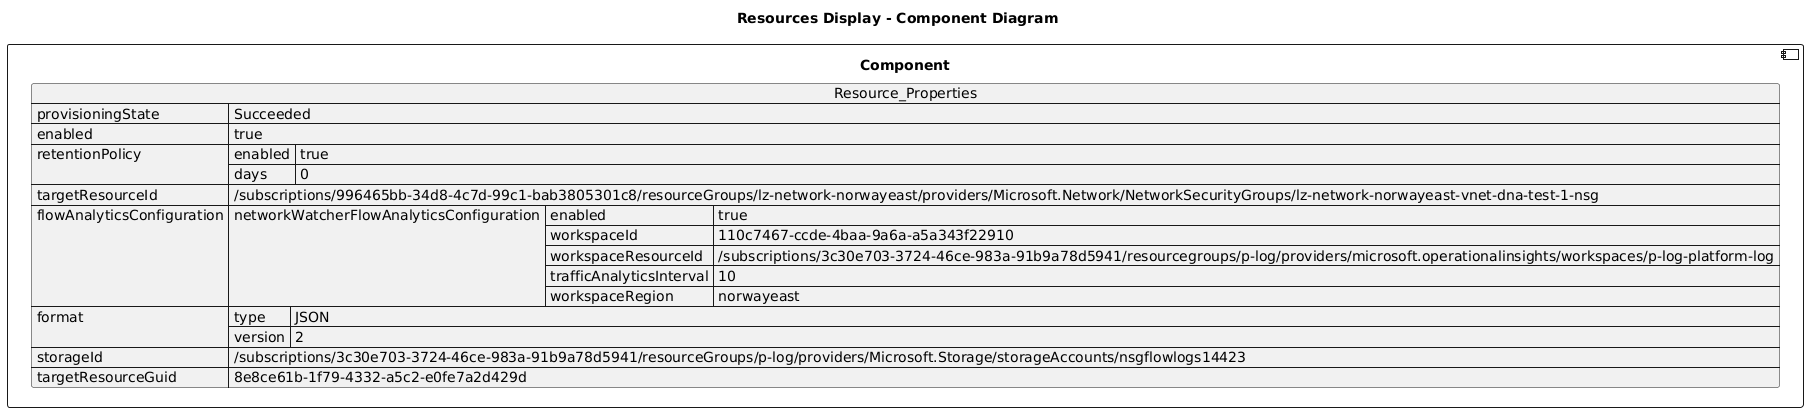

The diagram above was rendered by PlantUML. Its source (embedded in the PNG):
@startuml

title Resources Display - Component Diagram

component Component {

json  Resource_Properties {
  "provisioningState": "Succeeded",
  "enabled": true,
  "retentionPolicy": {
    "enabled": true,
    "days": 0
  },
  "targetResourceId": "/subscriptions/996465bb-34d8-4c7d-99c1-bab3805301c8/resourceGroups/lz-network-norwayeast/providers/Microsoft.Network/NetworkSecurityGroups/lz-network-norwayeast-vnet-dna-test-1-nsg",
  "flowAnalyticsConfiguration": {
    "networkWatcherFlowAnalyticsConfiguration": {
      "enabled": true,
      "workspaceId": "110c7467-ccde-4baa-9a6a-a5a343f22910",
      "workspaceResourceId": "/subscriptions/3c30e703-3724-46ce-983a-91b9a78d5941/resourcegroups/p-log/providers/microsoft.operationalinsights/workspaces/p-log-platform-log",
      "trafficAnalyticsInterval": 10,
      "workspaceRegion": "norwayeast"
    }
  },
  "format": {
    "type": "JSON",
    "version": 2
  },
  "storageId": "/subscriptions/3c30e703-3724-46ce-983a-91b9a78d5941/resourceGroups/p-log/providers/Microsoft.Storage/storageAccounts/nsgflowlogs14423",
  "targetResourceGuid": "8e8ce61b-1f79-4332-a5c2-e0fe7a2d429d"
}
}
@enduml